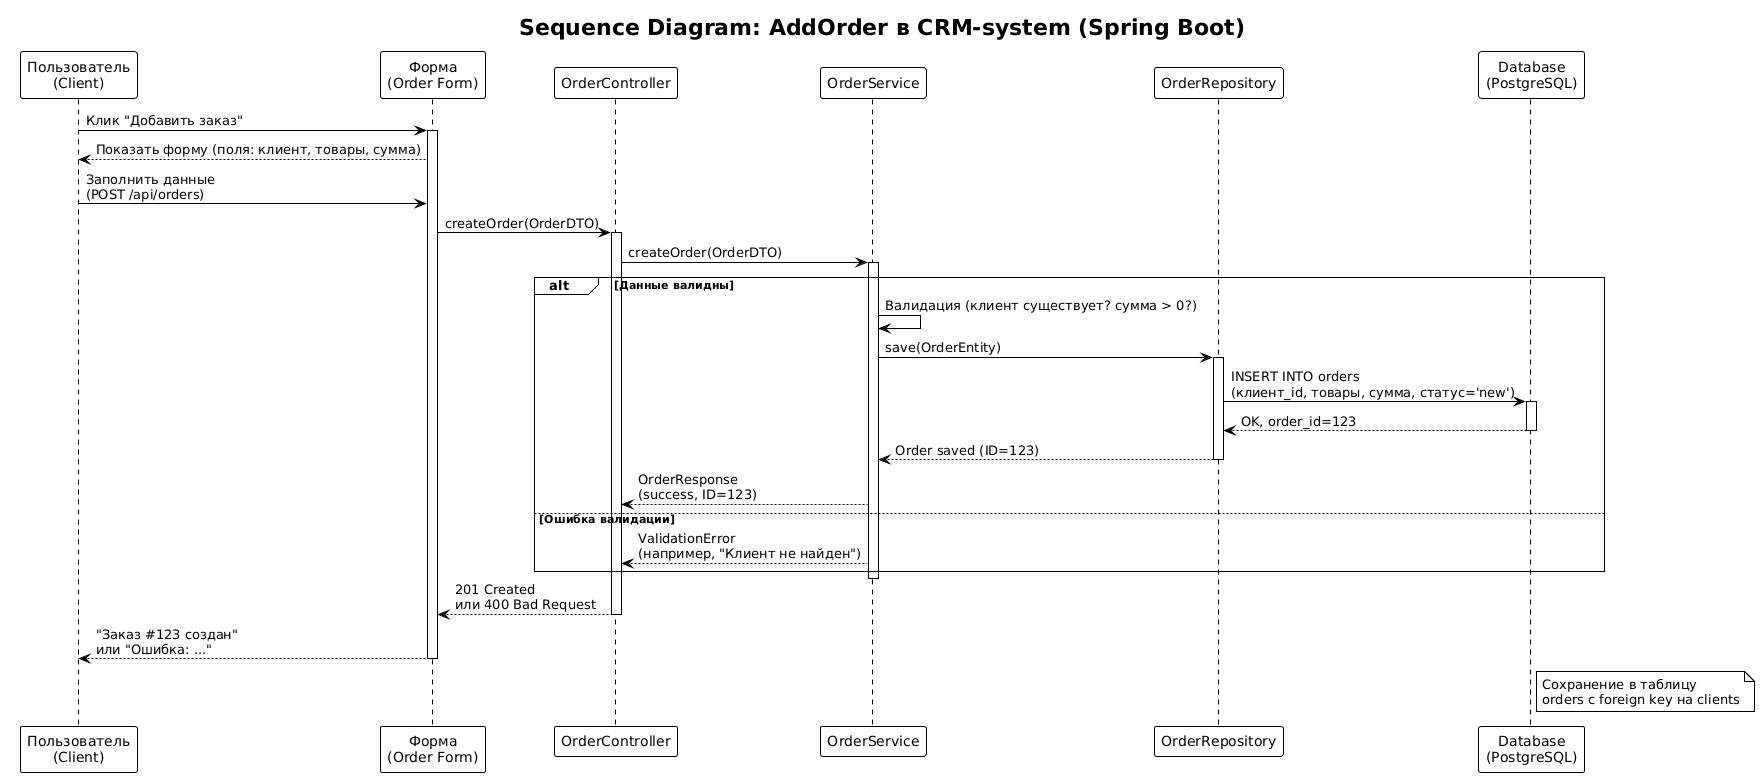

The diagram above was rendered by PlantUML. Its source (embedded in the PNG):
@startuml
!theme plain
title Sequence Diagram: AddOrder в CRM-system (Spring Boot)

participant "Пользователь\n(Client)" as User
participant "Форма\n(Order Form)" as Form
participant "OrderController" as Controller
participant "OrderService" as Service
participant "OrderRepository" as Repo
participant "Database\n(PostgreSQL)" as DB

User -> Form: Клик "Добавить заказ"
activate Form
Form --> User: Показать форму (поля: клиент, товары, сумма)
User -> Form: Заполнить данные\n(POST /api/orders)
Form -> Controller: createOrder(OrderDTO)
activate Controller

Controller -> Service: createOrder(OrderDTO)
activate Service

alt Данные валидны
    Service -> Service: Валидация (клиент существует? сумма > 0?)
    Service -> Repo: save(OrderEntity)
    activate Repo
    Repo -> DB: INSERT INTO orders\n(клиент_id, товары, сумма, статус='new')
    activate DB
    DB --> Repo: OK, order_id=123
    deactivate DB
    Repo --> Service: Order saved (ID=123)
    deactivate Repo
    Service --> Controller: OrderResponse\n(success, ID=123)
else Ошибка валидации
    Service --> Controller: ValidationError\n(например, "Клиент не найден")
end

deactivate Service
Controller --> Form: 201 Created\nили 400 Bad Request
deactivate Controller
Form --> User: "Заказ #123 создан"\nили "Ошибка: ..."
deactivate Form

note right of DB: Сохранение в таблицу\norders с foreign key на clients
@enduml